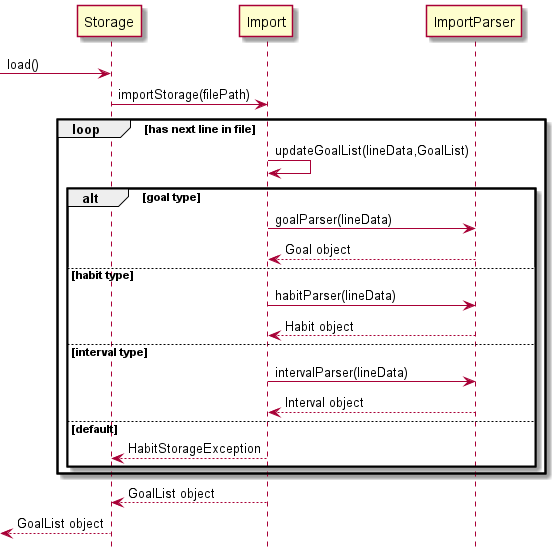

The diagram above was rendered by PlantUML. Its source (embedded in the PNG):
@startuml
!include Style.puml

[-> Storage: load()
Storage -> Import: importStorage(filePath)

loop has next line in file

    Import -> Import: updateGoalList(lineData,GoalList)

    alt goal type
    Import -> ImportParser: goalParser(lineData)
    return Goal object

    else habit type
    Import -> ImportParser: habitParser(lineData)
    return Habit object

    else interval type
    Import -> ImportParser: intervalParser(lineData)
    return Interval object

    else default
    Import --> Storage: HabitStorageException
    
    end

end

Import --> Storage: GoalList object
[<-- Storage: GoalList object

@enduml